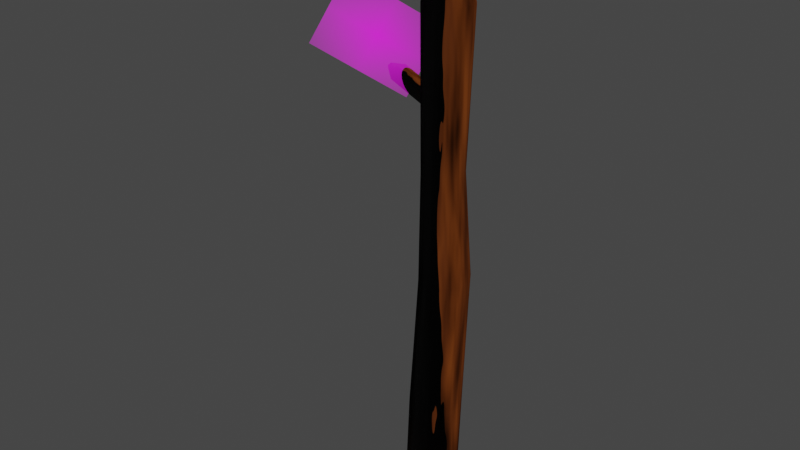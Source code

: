 # Source: Stick.blend  (saved by Blender 3.5.10; exported with 4.5.12 LTS)
import bpy
from mathutils import Matrix  # noqa: F401  (used for matrix-valued properties, if any)

bpy.ops.wm.read_factory_settings(use_empty=True)
scene = bpy.context.scene
scene.name = 'Scene'

# ---- collections
col_collection = bpy.data.collections.new('Collection'); scene.collection.children.link(col_collection)

# ---- images (referenced by path relative to the original .blend; pixels are not part of the script)
import os
ASSET_DIR = os.environ.get("B2B_ASSET_DIR", "")  # directory of the original .blend (textures are referenced by path, not embedded)
HERE = os.path.dirname(os.path.abspath(__file__))  # packed textures are extracted next to this script under _unpacked/

def load_image(name, relpath, width, height, colorspace="sRGB"):
    """Load a texture the original file referenced (path relative to the .blend, or extracted next to this script)."""
    p = next((c for c in (os.path.join(HERE, relpath), os.path.join(ASSET_DIR, relpath)) if relpath and os.path.exists(c)), "")
    if p:
        img = bpy.data.images.load(p, check_existing=True)
        img.name = name
    else:  # same state as the original file: an image datablock whose file is absent (Cycles renders it pink)
        img = bpy.data.images.new(name, width, height)
        img.source = "FILE"
        img.filepath = "//" + (relpath or name)
    img.colorspace_settings.name = colorspace
    return img
img_single_plant_leaf_png_file_png = load_image('Single-Plant-Leaf-PNG-File.png', 'Single-Plant-Leaf-PNG-File.png', 1024, 1024, 'sRGB')

# ---- materials (node trees are filled in below, after node groups)
mat_wood = bpy.data.materials.new('Wood')
mat_wood.use_transparent_shadow = False
mat_single_plant_leaf_png_file = bpy.data.materials.new('Single-Plant-Leaf-PNG-File')
mat_single_plant_leaf_png_file.surface_render_method = 'BLENDED'
mat_single_plant_leaf_png_file.blend_method = 'BLEND'

# ---- material node trees
mat_wood.use_nodes = True; mat_wood.node_tree.nodes.clear()
_N = mat_wood.node_tree.nodes; _L = mat_wood.node_tree.links
n0 = _N.new('ShaderNodeBsdfPrincipled'); n0.name = 'Principled BSDF'; n0.location = (10, 300)
n0.distribution = 'GGX'
n0.subsurface_method = 'RANDOM_WALK_SKIN'
n0.inputs[2].default_value = 0.7545
n0.inputs[3].default_value = 1.45
n0.inputs[13].default_value = 0.02727
n0.inputs[27].default_value = (0.0, 0.0, 0.0, 1.0)
n0.inputs[28].default_value = 1.0
n1 = _N.new('ShaderNodeOutputMaterial'); n1.name = 'Material Output'; n1.location = (300, 300)
n2 = _N.new('ShaderNodeTexNoise'); n2.name = 'Noise Texture'; n2.location = (-611, 188)
n3 = _N.new('ShaderNodeValToRGB'); n3.name = 'ColorRamp'; n3.location = (-339, 210)
while len(n3.color_ramp.elements) > 1: n3.color_ramp.elements.remove(n3.color_ramp.elements[-1])
n3.color_ramp.elements[0].position = 0.0; n3.color_ramp.elements[0].color = (0.3922, 0.1001, 0.01591, 1.0)
_e = n3.color_ramp.elements.new(1.0); _e.color = (0.05796, 0.01621, 0.006357, 1.0)
_L.new(n0.outputs[0], n1.inputs[0])
_L.new(n2.outputs[0], n3.inputs[0])
_L.new(n3.outputs[0], n0.inputs[0])
_L.new(n2.outputs[1], n0.inputs[5])
n1.is_active_output = True
mat_single_plant_leaf_png_file.use_nodes = True; mat_single_plant_leaf_png_file.node_tree.nodes.clear()
_N = mat_single_plant_leaf_png_file.node_tree.nodes; _L = mat_single_plant_leaf_png_file.node_tree.links
n0 = _N.new('ShaderNodeOutputMaterial'); n0.name = 'Material Output'; n0.location = (300, 300)
n1 = _N.new('ShaderNodeTexImage'); n1.name = 'Image Texture'; n1.location = (-200, 300)
n1.image = img_single_plant_leaf_png_file_png
n1.extension = 'CLIP'
n2 = _N.new('ShaderNodeBsdfPrincipled'); n2.name = 'Principled BSDF'; n2.location = (0, 300)
n2.distribution = 'GGX'
n2.subsurface_method = 'RANDOM_WALK_SKIN'
n2.inputs[3].default_value = 1.45
n2.inputs[27].default_value = (0.0, 0.0, 0.0, 1.0)
n2.inputs[28].default_value = 1.0
_L.new(n1.outputs[0], n2.inputs[0])
_L.new(n1.outputs[1], n2.inputs[4])
_L.new(n2.outputs[0], n0.inputs[0])
n0.is_active_output = True

# ---- world
world_world = bpy.data.worlds.new('World'); scene.world = world_world
world_world.use_nodes = True; world_world.node_tree.nodes.clear()
_N = world_world.node_tree.nodes; _L = world_world.node_tree.links
n0 = _N.new('ShaderNodeOutputWorld'); n0.name = 'World Output'; n0.location = (300, 300)
n1 = _N.new('ShaderNodeBackground'); n1.name = 'Background'; n1.location = (10, 300)
n1.inputs[0].default_value = (0.05088, 0.05088, 0.05088, 1.0)
_L.new(n1.outputs[0], n0.inputs[0])
n0.is_active_output = True
world_world.color = (0.05088, 0.05088, 0.05088)
world_world.use_sun_shadow = False
world_world.sun_shadow_jitter_overblur = 0.0

# ---- meshes
me_cylinder = bpy.data.meshes.new('Cylinder')
me_cylinder.from_pydata([(1.241e-09, 0.0439, -1.17), (1.663e-09, 0.02499, 1.17), (0.008564, 0.04305, -1.17), (0.00484, 0.02451, 1.17), (0.0168, 0.04056, -1.17), (0.009495, 0.02308, 1.17), (0.02439, 0.0365, -1.17), (0.01378, 0.02078, 1.17), (0.03104, 0.03104, -1.17), (0.01754, 0.01767, 1.17), (0.0365, 0.02439, -1.17), (0.02063, 0.01388, 1.17), (0.04056, 0.0168, -1.17), (0.02292, 0.009562, 1.17), (0.04305, 0.008564, -1.17), (0.02433, 0.004875, 1.17), (0.0439, -5.225e-10, -1.17), (0.02481, -6.986e-10, 1.17), (0.04305, -0.008564, -1.17), (0.02433, -0.004875, 1.17), (0.04056, -0.0168, -1.17), (0.02292, -0.009562, 1.17), (0.0365, -0.02439, -1.17), (0.02063, -0.01388, 1.17), (0.03104, -0.03104, -1.17), (0.01754, -0.01767, 1.17), (0.02439, -0.0365, -1.17), (0.01378, -0.02078, 1.17), (0.0168, -0.04056, -1.17), (0.009495, -0.02308, 1.17), (0.008564, -0.04305, -1.17), (0.00484, -0.02451, 1.17), (1.241e-09, -0.0439, -1.17), (1.663e-09, -0.02499, 1.17), (-0.008564, -0.04305, -1.17), (-0.00484, -0.02451, 1.17), (-0.0168, -0.04056, -1.17), (-0.009495, -0.02308, 1.17), (-0.02439, -0.0365, -1.17), (-0.01378, -0.02078, 1.17), (-0.03104, -0.03104, -1.17), (-0.01754, -0.01767, 1.17), (-0.0365, -0.02439, -1.17), (-0.02063, -0.01388, 1.17), (-0.04056, -0.0168, -1.17), (-0.02292, -0.009562, 1.17), (-0.04305, -0.008564, -1.17), (-0.02433, -0.004875, 1.17), (-0.0439, -5.225e-10, -1.17), (-0.02481, -6.986e-10, 1.17), (-0.04305, 0.008564, -1.17), (-0.02433, 0.004875, 1.17), (-0.04056, 0.0168, -1.17), (-0.02292, 0.009562, 1.17), (-0.0365, 0.02439, -1.17), (-0.02063, 0.01388, 1.17), (-0.03104, 0.03104, -1.17), (-0.01754, 0.01767, 1.17), (-0.02439, 0.0365, -1.17), (-0.01378, 0.02078, 1.17), (-0.0168, 0.04056, -1.17), (-0.009495, 0.02308, 1.17), (-0.008564, 0.04305, -1.17), (-0.00484, 0.02451, 1.17), (0.0, 0.1235, -0.7491), (0.01951, 0.1215, -0.7491), (0.03827, 0.1159, -0.7491), (0.05556, 0.1066, -0.7491), (0.07071, 0.09418, -0.7491), (0.08315, 0.07902, -0.7491), (0.09239, 0.06174, -0.7491), (0.09808, 0.04298, -0.7491), (0.1, 0.02347, -0.7491), (0.09808, 0.003958, -0.7491), (0.09239, -0.0148, -0.7491), (0.08315, -0.03209, -0.7491), (0.07071, -0.04724, -0.7491), (0.05556, -0.05968, -0.7491), (0.03827, -0.06892, -0.7491), (0.01951, -0.07461, -0.7491), (0.0, -0.07653, -0.7491), (-0.01951, -0.07461, -0.7491), (-0.03827, -0.06892, -0.7491), (-0.05556, -0.05968, -0.7491), (-0.07071, -0.04724, -0.7491), (-0.08315, -0.03209, -0.7491), (-0.09239, -0.0148, -0.7491), (-0.09808, 0.003958, -0.7491), (-0.1, 0.02347, -0.7491), (-0.09808, 0.04298, -0.7491), (-0.09239, 0.06174, -0.7491), (-0.08315, 0.07902, -0.7491), (-0.07071, 0.09418, -0.7491), (-0.05556, 0.1066, -0.7491), (-0.03827, 0.1159, -0.7491), (-0.01951, 0.1215, -0.7491), (0.04335, 0.1145, -0.1878), (0.05989, 0.1125, -0.1878), (0.0758, 0.1064, -0.1878), (0.09047, 0.09652, -0.1878), (0.1033, 0.08324, -0.1878), (0.1139, 0.06705, -0.1878), (0.1217, 0.04857, -0.1878), (0.1265, 0.02853, -0.1878), (0.1282, 0.007683, -0.1878), (0.1265, -0.01316, -0.1878), (0.1217, -0.03321, -0.1878), (0.1139, -0.05168, -0.1878), (0.1033, -0.06787, -0.1878), (0.09047, -0.08116, -0.1878), (0.0758, -0.09103, -0.1878), (0.05989, -0.09711, -0.1878), (0.04335, -0.09917, -0.1878), (0.0268, -0.09711, -0.1878), (0.01089, -0.09103, -0.1878), (-0.003768, -0.08116, -0.1878), (-0.01662, -0.06787, -0.1878), (-0.02717, -0.05168, -0.1878), (-0.035, -0.03321, -0.1878), (-0.03983, -0.01316, -0.1878), (-0.04146, 0.007683, -0.1878), (-0.03983, 0.02853, -0.1878), (-0.035, 0.04857, -0.1878), (-0.02717, 0.06705, -0.1878), (-0.01662, 0.08324, -0.1878), (-0.003768, 0.09652, -0.1878), (0.01089, 0.1064, -0.1878), (0.0268, 0.1125, -0.1878), (0.03027, 0.08904, 0.2217), (0.0447, 0.08744, 0.2217), (0.05858, 0.08267, 0.2217), (0.07136, 0.07494, 0.2217), (0.08257, 0.06454, 0.2217), (0.09177, 0.05185, 0.2217), (0.0986, 0.03739, 0.2217), (0.1028, 0.02169, 0.2217), (0.1042, 0.005365, 0.2217), (0.1028, -0.01096, 0.2217), (0.0986, -0.02666, 0.2217), (0.09177, -0.04112, 0.2217), (0.08257, -0.0538, 0.2217), (0.07136, -0.06421, 0.2217), (0.05858, -0.07194, 0.2217), (0.0447, -0.07671, 0.2217), (0.03027, -0.07831, 0.2217), (0.01585, -0.07671, 0.2217), (0.001971, -0.07194, 0.2217), (-0.01082, -0.06421, 0.2217), (-0.02202, -0.0538, 0.2217), (-0.03122, -0.04112, 0.2217), (-0.03805, -0.02666, 0.2217), (-0.04226, -0.01096, 0.2217), (-0.04368, 0.005365, 0.2217), (-0.04226, 0.02169, 0.2217), (-0.03805, 0.03739, 0.2217), (-0.03122, 0.05185, 0.2217), (-0.02202, 0.06454, 0.2217), (-0.01082, 0.07494, 0.2217), (0.001971, 0.08267, 0.2217), (0.01585, 0.08744, 0.2217), (0.01177, 0.1341, 0.8015), (0.0293, 0.1323, 0.8015), (0.04616, 0.1269, 0.8015), (0.0617, 0.1183, 0.8015), (0.07532, 0.1066, 0.8015), (0.0865, 0.09244, 0.8015), (0.0948, 0.07624, 0.8015), (0.09992, 0.05868, 0.8015), (0.1016, 0.0404, 0.8015), (0.09992, 0.02213, 0.8015), (0.0948, 0.004563, 0.8015), (0.0865, -0.01163, 0.8015), (0.07532, -0.02582, 0.8015), (0.0617, -0.03747, 0.8015), (0.04616, -0.04612, 0.8015), (0.0293, -0.05145, 0.8015), (0.01177, -0.05325, 0.8015), (-0.005769, -0.05145, 0.8015), (-0.02263, -0.04612, 0.8015), (-0.03817, -0.03747, 0.8015), (-0.05179, -0.02582, 0.8015), (-0.06297, -0.01163, 0.8015), (-0.07127, 0.004563, 0.8015), (-0.07639, 0.02213, 0.8015), (-0.07811, 0.0404, 0.8015), (-0.07639, 0.05868, 0.8015), (-0.07127, 0.07624, 0.8015), (-0.06297, 0.09244, 0.8015), (-0.05179, 0.1066, 0.8015), (-0.03817, 0.1183, 0.8015), (-0.02263, 0.1269, 0.8015), (-0.005769, 0.1323, 0.8015), (0.01951, 0.1006, -1.124), (0.03827, 0.09493, -1.124), (0.05556, 0.08569, -1.124), (0.07071, 0.07325, -1.124), (0.08315, 0.0581, -1.124), (0.09239, 0.04081, -1.124), (0.09808, 0.02205, -1.124), (0.1, 0.002543, -1.124), (0.09808, -0.01697, -1.124), (0.09239, -0.03573, -1.124), (0.08315, -0.05301, -1.124), (0.07071, -0.06817, -1.124), (0.05556, -0.0806, -1.124), (0.03827, -0.08985, -1.124), (0.01951, -0.09554, -1.124), (0.0, -0.09746, -1.124), (-0.01951, -0.09554, -1.124), (-0.03827, -0.08985, -1.124), (-0.05556, -0.0806, -1.124), (-0.07071, -0.06817, -1.124), (-0.08315, -0.05301, -1.124), (-0.09239, -0.03573, -1.124), (-0.09808, -0.01697, -1.124), (-0.1, 0.002543, -1.124), (-0.09808, 0.02205, -1.124), (-0.09239, 0.04081, -1.124), (-0.08315, 0.0581, -1.124), (-0.07071, 0.07325, -1.124), (-0.05556, 0.08569, -1.124), (-0.03827, 0.09493, -1.124), (-0.01951, 0.1006, -1.124), (0.0, 0.1025, -1.124)], [], [(160, 1, 3, 161), (161, 3, 5, 162), (162, 5, 7, 163), (163, 7, 9, 164), (164, 9, 11, 165), (165, 11, 13, 166), (166, 13, 15, 167), (167, 15, 17, 168), (168, 17, 19, 169), (169, 19, 21, 170), (170, 21, 23, 171), (171, 23, 25, 172), (172, 25, 27, 173), (173, 27, 29, 174), (174, 29, 31, 175), (175, 31, 33, 176), (176, 33, 35, 177), (177, 35, 37, 178), (178, 37, 39, 179), (179, 39, 41, 180), (180, 41, 43, 181), (181, 43, 45, 182), (182, 45, 47, 183), (183, 47, 49, 184), (184, 49, 51, 185), (185, 51, 53, 186), (186, 53, 55, 187), (187, 55, 57, 188), (188, 57, 59, 189), (189, 59, 61, 190), (3, 1, 63, 61, 59, 57, 55, 53, 51, 49, 47, 45, 43, 41, 39, 37, 35, 33, 31, 29, 27, 25, 23, 21, 19, 17, 15, 13, 11, 9, 7, 5), (190, 61, 63, 191), (191, 63, 1, 160), (0, 2, 4, 6, 8, 10, 12, 14, 16, 18, 20, 22, 24, 26, 28, 30, 32, 34, 36, 38, 40, 42, 44, 46, 48, 50, 52, 54, 56, 58, 60, 62), (222, 95, 64, 223), (221, 94, 95, 222), (220, 93, 94, 221), (219, 92, 93, 220), (218, 91, 92, 219), (217, 90, 91, 218), (216, 89, 90, 217), (215, 88, 89, 216), (214, 87, 88, 215), (213, 86, 87, 214), (212, 85, 86, 213), (211, 84, 85, 212), (210, 83, 84, 211), (209, 82, 83, 210), (208, 81, 82, 209), (207, 80, 81, 208), (206, 79, 80, 207), (205, 78, 79, 206), (204, 77, 78, 205), (203, 76, 77, 204), (202, 75, 76, 203), (201, 74, 75, 202), (200, 73, 74, 201), (199, 72, 73, 200), (198, 71, 72, 199), (197, 70, 71, 198), (196, 69, 70, 197), (195, 68, 69, 196), (194, 67, 68, 195), (193, 66, 67, 194), (192, 65, 66, 193), (223, 64, 65, 192), (95, 127, 96, 64), (94, 126, 127, 95), (93, 125, 126, 94), (92, 124, 125, 93), (91, 123, 124, 92), (90, 122, 123, 91), (89, 121, 122, 90), (88, 120, 121, 89), (87, 119, 120, 88), (86, 118, 119, 87), (85, 117, 118, 86), (84, 116, 117, 85), (83, 115, 116, 84), (82, 114, 115, 83), (81, 113, 114, 82), (80, 112, 113, 81), (79, 111, 112, 80), (78, 110, 111, 79), (77, 109, 110, 78), (76, 108, 109, 77), (75, 107, 108, 76), (74, 106, 107, 75), (73, 105, 106, 74), (72, 104, 105, 73), (71, 103, 104, 72), (70, 102, 103, 71), (69, 101, 102, 70), (68, 100, 101, 69), (67, 99, 100, 68), (66, 98, 99, 67), (65, 97, 98, 66), (64, 96, 97, 65), (127, 159, 128, 96), (126, 158, 159, 127), (125, 157, 158, 126), (124, 156, 157, 125), (123, 155, 156, 124), (122, 154, 155, 123), (121, 153, 154, 122), (120, 152, 153, 121), (119, 151, 152, 120), (118, 150, 151, 119), (117, 149, 150, 118), (116, 148, 149, 117), (115, 147, 148, 116), (114, 146, 147, 115), (113, 145, 146, 114), (112, 144, 145, 113), (111, 143, 144, 112), (110, 142, 143, 111), (109, 141, 142, 110), (108, 140, 141, 109), (107, 139, 140, 108), (106, 138, 139, 107), (105, 137, 138, 106), (104, 136, 137, 105), (103, 135, 136, 104), (102, 134, 135, 103), (101, 133, 134, 102), (100, 132, 133, 101), (99, 131, 132, 100), (98, 130, 131, 99), (97, 129, 130, 98), (96, 128, 129, 97), (159, 191, 160, 128), (158, 190, 191, 159), (157, 189, 190, 158), (156, 188, 189, 157), (155, 187, 188, 156), (154, 186, 187, 155), (153, 185, 186, 154), (152, 184, 185, 153), (151, 183, 184, 152), (150, 182, 183, 151), (149, 181, 182, 150), (148, 180, 181, 149), (147, 179, 180, 148), (146, 178, 179, 147), (145, 177, 178, 146), (144, 176, 177, 145), (143, 175, 176, 144), (142, 174, 175, 143), (141, 173, 174, 142), (140, 172, 173, 141), (139, 171, 172, 140), (138, 170, 171, 139), (137, 169, 170, 138), (136, 168, 169, 137), (135, 167, 168, 136), (134, 166, 167, 135), (133, 165, 166, 134), (132, 164, 165, 133), (131, 163, 164, 132), (130, 162, 163, 131), (129, 161, 162, 130), (128, 160, 161, 129), (0, 223, 192, 2), (2, 192, 193, 4), (4, 193, 194, 6), (6, 194, 195, 8), (8, 195, 196, 10), (10, 196, 197, 12), (12, 197, 198, 14), (14, 198, 199, 16), (16, 199, 200, 18), (18, 200, 201, 20), (20, 201, 202, 22), (22, 202, 203, 24), (24, 203, 204, 26), (26, 204, 205, 28), (28, 205, 206, 30), (30, 206, 207, 32), (32, 207, 208, 34), (34, 208, 209, 36), (36, 209, 210, 38), (38, 210, 211, 40), (40, 211, 212, 42), (42, 212, 213, 44), (44, 213, 214, 46), (46, 214, 215, 48), (48, 215, 216, 50), (50, 216, 217, 52), (52, 217, 218, 54), (54, 218, 219, 56), (56, 219, 220, 58), (58, 220, 221, 60), (60, 221, 222, 62), (62, 222, 223, 0)])
me_cylinder.polygons.foreach_set('use_smooth', [True] * 194)
_uv = me_cylinder.uv_layers.new(name='UVMap')
_uv.uv.foreach_set('vector', [1.0, 0.9213, 1.0, 1.0, 0.9688, 1.0, 0.9688, 0.9213, 0.9688, 0.9213, 0.9688, 1.0, 0.9375, 1.0, 0.9375, 0.9213, 0.9375, 0.9213, 0.9375, 1.0, 0.9062, 1.0, 0.9062, 0.9213, 0.9062, 0.9213, 0.9062, 1.0, 0.875, 1.0, 0.875, 0.9213, 0.875, 0.9213, 0.875, 1.0, 0.8438, 1.0, 0.8437, 0.9213, 0.8437, 0.9213, 0.8438, 1.0, 0.8125, 1.0, 0.8125, 0.9213, 0.8125, 0.9213, 0.8125, 1.0, 0.7812, 1.0, 0.7812, 0.9213, 0.7812, 0.9213, 0.7812, 1.0, 0.75, 1.0, 0.75, 0.9213, 0.75, 0.9213, 0.75, 1.0, 0.7188, 1.0, 0.7188, 0.9213, 0.7188, 0.9213, 0.7188, 1.0, 0.6875, 1.0, 0.6875, 0.9213, 0.6875, 0.9213, 0.6875, 1.0, 0.6562, 1.0, 0.6562, 0.9213, 0.6562, 0.9213, 0.6562, 1.0, 0.625, 1.0, 0.625, 0.9213, 0.625, 0.9213, 0.625, 1.0, 0.5938, 1.0, 0.5938, 0.9213, 0.5938, 0.9213, 0.5938, 1.0, 0.5625, 1.0, 0.5625, 0.9213, 0.5625, 0.9213, 0.5625, 1.0, 0.5312, 1.0, 0.5312, 0.9213, 0.5312, 0.9213, 0.5312, 1.0, 0.5, 1.0, 0.5, 0.9213, 0.5, 0.9213, 0.5, 1.0, 0.4688, 1.0, 0.4688, 0.9213, 0.4688, 0.9213, 0.4688, 1.0, 0.4375, 1.0, 0.4375, 0.9213, 0.4375, 0.9213, 0.4375, 1.0, 0.4062, 1.0, 0.4062, 0.9213, 0.4062, 0.9213, 0.4062, 1.0, 0.375, 1.0, 0.375, 0.9213, 0.375, 0.9213, 0.375, 1.0, 0.3438, 1.0, 0.3438, 0.9213, 0.3438, 0.9213, 0.3438, 1.0, 0.3125, 1.0, 0.3125, 0.9213, 0.3125, 0.9213, 0.3125, 1.0, 0.2812, 1.0, 0.2812, 0.9213, 0.2812, 0.9213, 0.2812, 1.0, 0.25, 1.0, 0.25, 0.9213, 0.25, 0.9213, 0.25, 1.0, 0.2188, 1.0, 0.2187, 0.9213, 0.2187, 0.9213, 0.2188, 1.0, 0.1875, 1.0, 0.1875, 0.9213, 0.1875, 0.9213, 0.1875, 1.0, 0.1562, 1.0, 0.1562, 0.9213, 0.1562, 0.9213, 0.1562, 1.0, 0.125, 1.0, 0.125, 0.9213, 0.125, 0.9213, 0.125, 1.0, 0.09375, 1.0, 0.09375, 0.9213, 0.09375, 0.9213, 0.09375, 1.0, 0.0625, 1.0, 0.0625, 0.9213, 0.2968, 0.4854, 0.25, 0.49, 0.2032, 0.4854, 0.1582, 0.4717, 0.1167, 0.4496, 0.08029, 0.4197, 0.05045, 0.3833, 0.02827, 0.3418, 0.01461, 0.2968, 0.01, 0.25, 0.01461, 0.2032, 0.02827, 0.1582, 0.05045, 0.1167, 0.08029, 0.08029, 0.1167, 0.05045, 0.1582, 0.02827, 0.2032, 0.01461, 0.25, 0.01, 0.2968, 0.01461, 0.3418, 0.02827, 0.3833, 0.05045, 0.4197, 0.08029, 0.4496, 0.1167, 0.4717, 0.1582, 0.4854, 0.2032, 0.49, 0.25, 0.4854, 0.2968, 0.4717, 0.3418, 0.4496, 0.3833, 0.4197, 0.4197, 0.3833, 0.4496, 0.3418, 0.4717, 0.0625, 0.9213, 0.0625, 1.0, 0.03125, 1.0, 0.03125, 0.9213, 0.03125, 0.9213, 0.03125, 1.0, 0.0, 1.0, 0.0, 0.9213, 0.75, 0.49, 0.7968, 0.4854, 0.8418, 0.4717, 0.8833, 0.4496, 0.9197, 0.4197, 0.9496, 0.3833, 0.9717, 0.3418, 0.9854, 0.2968, 0.99, 0.25, 0.9854, 0.2032, 0.9717, 0.1582, 0.9496, 0.1167, 0.9197, 0.08029, 0.8833, 0.05045, 0.8418, 0.02827, 0.7968, 0.01461, 0.75, 0.01, 0.7032, 0.01461, 0.6582, 0.02827, 0.6167, 0.05045, 0.5803, 0.08029, 0.5504, 0.1167, 0.5283, 0.1582, 0.5146, 0.2032, 0.51, 0.25, 0.5146, 0.2968, 0.5283, 0.3418, 0.5504, 0.3833, 0.5803, 0.4197, 0.6167, 0.4496, 0.6582, 0.4717, 0.7032, 0.4854, 0.03125, 0.5097, 0.03125, 0.5899, 0.0, 0.5899, 0.0, 0.5097, 0.0625, 0.5097, 0.0625, 0.5899, 0.03125, 0.5899, 0.03125, 0.5097, 0.09375, 0.5097, 0.09375, 0.5899, 0.0625, 0.5899, 0.0625, 0.5097, 0.125, 0.5097, 0.125, 0.5899, 0.09375, 0.5899, 0.09375, 0.5097, 0.1562, 0.5097, 0.1562, 0.5899, 0.125, 0.5899, 0.125, 0.5097, 0.1875, 0.5097, 0.1875, 0.5899, 0.1562, 0.5899, 0.1562, 0.5097, 0.2188, 0.5097, 0.2188, 0.5899, 0.1875, 0.5899, 0.1875, 0.5097, 0.25, 0.5097, 0.25, 0.5899, 0.2188, 0.5899, 0.2188, 0.5097, 0.2812, 0.5097, 0.2812, 0.5899, 0.25, 0.5899, 0.25, 0.5097, 0.3125, 0.5097, 0.3125, 0.5899, 0.2812, 0.5899, 0.2812, 0.5097, 0.3438, 0.5097, 0.3438, 0.5899, 0.3125, 0.5899, 0.3125, 0.5097, 0.375, 0.5097, 0.375, 0.5899, 0.3438, 0.5899, 0.3438, 0.5097, 0.4062, 0.5097, 0.4062, 0.5899, 0.375, 0.5899, 0.375, 0.5097, 0.4375, 0.5097, 0.4375, 0.5899, 0.4062, 0.5899, 0.4062, 0.5097, 0.4688, 0.5097, 0.4688, 0.5899, 0.4375, 0.5899, 0.4375, 0.5097, 0.5, 0.5097, 0.5, 0.5899, 0.4688, 0.5899, 0.4688, 0.5097, 0.5312, 0.5097, 0.5312, 0.5899, 0.5, 0.5899, 0.5, 0.5097, 0.5625, 0.5097, 0.5625, 0.5899, 0.5312, 0.5899, 0.5312, 0.5097, 0.5937, 0.5097, 0.5938, 0.5899, 0.5625, 0.5899, 0.5625, 0.5097, 0.625, 0.5097, 0.625, 0.5899, 0.5938, 0.5899, 0.5937, 0.5097, 0.6562, 0.5097, 0.6562, 0.5899, 0.625, 0.5899, 0.625, 0.5097, 0.6875, 0.5097, 0.6875, 0.5899, 0.6562, 0.5899, 0.6562, 0.5097, 0.7188, 0.5097, 0.7188, 0.5899, 0.6875, 0.5899, 0.6875, 0.5097, 0.75, 0.5097, 0.75, 0.5899, 0.7188, 0.5899, 0.7188, 0.5097, 0.7812, 0.5097, 0.7812, 0.5899, 0.75, 0.5899, 0.75, 0.5097, 0.8125, 0.5097, 0.8125, 0.5899, 0.7812, 0.5899, 0.7812, 0.5097, 0.8438, 0.5097, 0.8438, 0.5899, 0.8125, 0.5899, 0.8125, 0.5097, 0.875, 0.5097, 0.875, 0.5899, 0.8438, 0.5899, 0.8438, 0.5097, 0.9062, 0.5097, 0.9062, 0.5899, 0.875, 0.5899, 0.875, 0.5097, 0.9375, 0.5097, 0.9375, 0.5899, 0.9062, 0.5899, 0.9062, 0.5097, 0.9688, 0.5097, 0.9688, 0.5899, 0.9375, 0.5899, 0.9375, 0.5097, 1.0, 0.5097, 1.0, 0.5899, 0.9688, 0.5899, 0.9688, 0.5097, 0.03125, 0.5899, 0.03125, 0.7099, 0.0, 0.7099, 0.0, 0.5899, 0.0625, 0.5899, 0.0625, 0.7099, 0.03125, 0.7099, 0.03125, 0.5899, 0.09375, 0.5899, 0.09375, 0.7099, 0.0625, 0.7099, 0.0625, 0.5899, 0.125, 0.5899, 0.125, 0.7099, 0.09375, 0.7099, 0.09375, 0.5899, 0.1562, 0.5899, 0.1562, 0.7099, 0.125, 0.7099, 0.125, 0.5899, 0.1875, 0.5899, 0.1875, 0.7099, 0.1562, 0.7099, 0.1562, 0.5899, 0.2188, 0.5899, 0.2188, 0.7099, 0.1875, 0.7099, 0.1875, 0.5899, 0.25, 0.5899, 0.25, 0.7099, 0.2188, 0.7099, 0.2188, 0.5899, 0.2812, 0.5899, 0.2812, 0.7099, 0.25, 0.7099, 0.25, 0.5899, 0.3125, 0.5899, 0.3125, 0.7099, 0.2812, 0.7099, 0.2812, 0.5899, 0.3438, 0.5899, 0.3438, 0.7099, 0.3125, 0.7099, 0.3125, 0.5899, 0.375, 0.5899, 0.375, 0.7099, 0.3438, 0.7099, 0.3438, 0.5899, 0.4062, 0.5899, 0.4062, 0.7099, 0.375, 0.7099, 0.375, 0.5899, 0.4375, 0.5899, 0.4375, 0.7099, 0.4062, 0.7099, 0.4062, 0.5899, 0.4688, 0.5899, 0.4688, 0.7099, 0.4375, 0.7099, 0.4375, 0.5899, 0.5, 0.5899, 0.5, 0.7099, 0.4688, 0.7099, 0.4688, 0.5899, 0.5312, 0.5899, 0.5312, 0.7099, 0.5, 0.7099, 0.5, 0.5899, 0.5625, 0.5899, 0.5625, 0.7099, 0.5312, 0.7099, 0.5312, 0.5899, 0.5938, 0.5899, 0.5937, 0.7099, 0.5625, 0.7099, 0.5625, 0.5899, 0.625, 0.5899, 0.625, 0.7099, 0.5937, 0.7099, 0.5938, 0.5899, 0.6562, 0.5899, 0.6562, 0.7099, 0.625, 0.7099, 0.625, 0.5899, 0.6875, 0.5899, 0.6875, 0.7099, 0.6562, 0.7099, 0.6562, 0.5899, 0.7188, 0.5899, 0.7188, 0.7099, 0.6875, 0.7099, 0.6875, 0.5899, 0.75, 0.5899, 0.75, 0.7099, 0.7188, 0.7099, 0.7188, 0.5899, 0.7812, 0.5899, 0.7812, 0.7099, 0.75, 0.7099, 0.75, 0.5899, 0.8125, 0.5899, 0.8125, 0.7099, 0.7812, 0.7099, 0.7812, 0.5899, 0.8438, 0.5899, 0.8438, 0.7099, 0.8125, 0.7099, 0.8125, 0.5899, 0.875, 0.5899, 0.875, 0.7099, 0.8438, 0.7099, 0.8438, 0.5899, 0.9062, 0.5899, 0.9062, 0.7099, 0.875, 0.7099, 0.875, 0.5899, 0.9375, 0.5899, 0.9375, 0.7099, 0.9062, 0.7099, 0.9062, 0.5899, 0.9688, 0.5899, 0.9688, 0.7099, 0.9375, 0.7099, 0.9375, 0.5899, 1.0, 0.5899, 1.0, 0.7099, 0.9688, 0.7099, 0.9688, 0.5899, 0.03125, 0.7099, 0.03125, 0.7974, 0.0, 0.7974, 0.0, 0.7099, 0.0625, 0.7099, 0.0625, 0.7974, 0.03125, 0.7974, 0.03125, 0.7099, 0.09375, 0.7099, 0.09375, 0.7974, 0.0625, 0.7974, 0.0625, 0.7099, 0.125, 0.7099, 0.125, 0.7974, 0.09375, 0.7974, 0.09375, 0.7099, 0.1562, 0.7099, 0.1562, 0.7974, 0.125, 0.7974, 0.125, 0.7099, 0.1875, 0.7099, 0.1875, 0.7974, 0.1562, 0.7974, 0.1562, 0.7099, 0.2188, 0.7099, 0.2188, 0.7974, 0.1875, 0.7974, 0.1875, 0.7099, 0.25, 0.7099, 0.25, 0.7974, 0.2188, 0.7974, 0.2188, 0.7099, 0.2812, 0.7099, 0.2812, 0.7974, 0.25, 0.7974, 0.25, 0.7099, 0.3125, 0.7099, 0.3125, 0.7974, 0.2812, 0.7974, 0.2812, 0.7099, 0.3438, 0.7099, 0.3438, 0.7974, 0.3125, 0.7974, 0.3125, 0.7099, 0.375, 0.7099, 0.375, 0.7974, 0.3438, 0.7974, 0.3438, 0.7099, 0.4062, 0.7099, 0.4062, 0.7974, 0.375, 0.7974, 0.375, 0.7099, 0.4375, 0.7099, 0.4375, 0.7974, 0.4062, 0.7974, 0.4062, 0.7099, 0.4688, 0.7099, 0.4688, 0.7974, 0.4375, 0.7974, 0.4375, 0.7099, 0.5, 0.7099, 0.5, 0.7974, 0.4688, 0.7974, 0.4688, 0.7099, 0.5312, 0.7099, 0.5312, 0.7974, 0.5, 0.7974, 0.5, 0.7099, 0.5625, 0.7099, 0.5625, 0.7974, 0.5312, 0.7974, 0.5312, 0.7099, 0.5937, 0.7099, 0.5938, 0.7974, 0.5625, 0.7974, 0.5625, 0.7099, 0.625, 0.7099, 0.625, 0.7974, 0.5938, 0.7974, 0.5937, 0.7099, 0.6562, 0.7099, 0.6562, 0.7974, 0.625, 0.7974, 0.625, 0.7099, 0.6875, 0.7099, 0.6875, 0.7974, 0.6562, 0.7974, 0.6562, 0.7099, 0.7188, 0.7099, 0.7188, 0.7974, 0.6875, 0.7974, 0.6875, 0.7099, 0.75, 0.7099, 0.75, 0.7974, 0.7188, 0.7974, 0.7188, 0.7099, 0.7812, 0.7099, 0.7812, 0.7974, 0.75, 0.7974, 0.75, 0.7099, 0.8125, 0.7099, 0.8125, 0.7974, 0.7812, 0.7974, 0.7812, 0.7099, 0.8438, 0.7099, 0.8438, 0.7974, 0.8125, 0.7974, 0.8125, 0.7099, 0.875, 0.7099, 0.875, 0.7974, 0.8438, 0.7974, 0.8438, 0.7099, 0.9062, 0.7099, 0.9062, 0.7974, 0.875, 0.7974, 0.875, 0.7099, 0.9375, 0.7099, 0.9375, 0.7974, 0.9062, 0.7974, 0.9062, 0.7099, 0.9688, 0.7099, 0.9688, 0.7974, 0.9375, 0.7974, 0.9375, 0.7099, 1.0, 0.7099, 1.0, 0.7974, 0.9688, 0.7974, 0.9688, 0.7099, 0.03125, 0.7974, 0.03125, 0.9213, 0.0, 0.9213, 0.0, 0.7974, 0.0625, 0.7974, 0.0625, 0.9213, 0.03125, 0.9213, 0.03125, 0.7974, 0.09375, 0.7974, 0.09375, 0.9213, 0.0625, 0.9213, 0.0625, 0.7974, 0.125, 0.7974, 0.125, 0.9213, 0.09375, 0.9213, 0.09375, 0.7974, 0.1562, 0.7974, 0.1562, 0.9213, 0.125, 0.9213, 0.125, 0.7974, 0.1875, 0.7974, 0.1875, 0.9213, 0.1562, 0.9213, 0.1562, 0.7974, 0.2188, 0.7974, 0.2187, 0.9213, 0.1875, 0.9213, 0.1875, 0.7974, 0.25, 0.7974, 0.25, 0.9213, 0.2187, 0.9213, 0.2188, 0.7974, 0.2812, 0.7974, 0.2812, 0.9213, 0.25, 0.9213, 0.25, 0.7974, 0.3125, 0.7974, 0.3125, 0.9213, 0.2812, 0.9213, 0.2812, 0.7974, 0.3438, 0.7974, 0.3438, 0.9213, 0.3125, 0.9213, 0.3125, 0.7974, 0.375, 0.7974, 0.375, 0.9213, 0.3438, 0.9213, 0.3438, 0.7974, 0.4062, 0.7974, 0.4062, 0.9213, 0.375, 0.9213, 0.375, 0.7974, 0.4375, 0.7974, 0.4375, 0.9213, 0.4062, 0.9213, 0.4062, 0.7974, 0.4688, 0.7974, 0.4688, 0.9213, 0.4375, 0.9213, 0.4375, 0.7974, 0.5, 0.7974, 0.5, 0.9213, 0.4688, 0.9213, 0.4688, 0.7974, 0.5312, 0.7974, 0.5312, 0.9213, 0.5, 0.9213, 0.5, 0.7974, 0.5625, 0.7974, 0.5625, 0.9213, 0.5312, 0.9213, 0.5312, 0.7974, 0.5938, 0.7974, 0.5938, 0.9213, 0.5625, 0.9213, 0.5625, 0.7974, 0.625, 0.7974, 0.625, 0.9213, 0.5938, 0.9213, 0.5938, 0.7974, 0.6562, 0.7974, 0.6562, 0.9213, 0.625, 0.9213, 0.625, 0.7974, 0.6875, 0.7974, 0.6875, 0.9213, 0.6562, 0.9213, 0.6562, 0.7974, 0.7188, 0.7974, 0.7188, 0.9213, 0.6875, 0.9213, 0.6875, 0.7974, 0.75, 0.7974, 0.75, 0.9213, 0.7188, 0.9213, 0.7188, 0.7974, 0.7812, 0.7974, 0.7812, 0.9213, 0.75, 0.9213, 0.75, 0.7974, 0.8125, 0.7974, 0.8125, 0.9213, 0.7812, 0.9213, 0.7812, 0.7974, 0.8438, 0.7974, 0.8437, 0.9213, 0.8125, 0.9213, 0.8125, 0.7974, 0.875, 0.7974, 0.875, 0.9213, 0.8437, 0.9213, 0.8438, 0.7974, 0.9062, 0.7974, 0.9062, 0.9213, 0.875, 0.9213, 0.875, 0.7974, 0.9375, 0.7974, 0.9375, 0.9213, 0.9062, 0.9213, 0.9062, 0.7974, 0.9688, 0.7974, 0.9688, 0.9213, 0.9375, 0.9213, 0.9375, 0.7974, 1.0, 0.7974, 1.0, 0.9213, 0.9688, 0.9213, 0.9688, 0.7974, 1.0, 0.5, 1.0, 0.5097, 0.9688, 0.5097, 0.9688, 0.5, 0.9688, 0.5, 0.9688, 0.5097, 0.9375, 0.5097, 0.9375, 0.5, 0.9375, 0.5, 0.9375, 0.5097, 0.9062, 0.5097, 0.9062, 0.5, 0.9062, 0.5, 0.9062, 0.5097, 0.875, 0.5097, 0.875, 0.5, 0.875, 0.5, 0.875, 0.5097, 0.8438, 0.5097, 0.8438, 0.5, 0.8438, 0.5, 0.8438, 0.5097, 0.8125, 0.5097, 0.8125, 0.5, 0.8125, 0.5, 0.8125, 0.5097, 0.7812, 0.5097, 0.7812, 0.5, 0.7812, 0.5, 0.7812, 0.5097, 0.75, 0.5097, 0.75, 0.5, 0.75, 0.5, 0.75, 0.5097, 0.7188, 0.5097, 0.7188, 0.5, 0.7188, 0.5, 0.7188, 0.5097, 0.6875, 0.5097, 0.6875, 0.5, 0.6875, 0.5, 0.6875, 0.5097, 0.6562, 0.5097, 0.6562, 0.5, 0.6562, 0.5, 0.6562, 0.5097, 0.625, 0.5097, 0.625, 0.5, 0.625, 0.5, 0.625, 0.5097, 0.5937, 0.5097, 0.5938, 0.5, 0.5938, 0.5, 0.5937, 0.5097, 0.5625, 0.5097, 0.5625, 0.5, 0.5625, 0.5, 0.5625, 0.5097, 0.5312, 0.5097, 0.5312, 0.5, 0.5312, 0.5, 0.5312, 0.5097, 0.5, 0.5097, 0.5, 0.5, 0.5, 0.5, 0.5, 0.5097, 0.4688, 0.5097, 0.4688, 0.5, 0.4688, 0.5, 0.4688, 0.5097, 0.4375, 0.5097, 0.4375, 0.5, 0.4375, 0.5, 0.4375, 0.5097, 0.4062, 0.5097, 0.4062, 0.5, 0.4062, 0.5, 0.4062, 0.5097, 0.375, 0.5097, 0.375, 0.5, 0.375, 0.5, 0.375, 0.5097, 0.3438, 0.5097, 0.3438, 0.5, 0.3438, 0.5, 0.3438, 0.5097, 0.3125, 0.5097, 0.3125, 0.5, 0.3125, 0.5, 0.3125, 0.5097, 0.2812, 0.5097, 0.2812, 0.5, 0.2812, 0.5, 0.2812, 0.5097, 0.25, 0.5097, 0.25, 0.5, 0.25, 0.5, 0.25, 0.5097, 0.2188, 0.5097, 0.2188, 0.5, 0.2188, 0.5, 0.2188, 0.5097, 0.1875, 0.5097, 0.1875, 0.5, 0.1875, 0.5, 0.1875, 0.5097, 0.1562, 0.5097, 0.1562, 0.5, 0.1562, 0.5, 0.1562, 0.5097, 0.125, 0.5097, 0.125, 0.5, 0.125, 0.5, 0.125, 0.5097, 0.09375, 0.5097, 0.09375, 0.5, 0.09375, 0.5, 0.09375, 0.5097, 0.0625, 0.5097, 0.0625, 0.5, 0.0625, 0.5, 0.0625, 0.5097, 0.03125, 0.5097, 0.03125, 0.5, 0.03125, 0.5, 0.03125, 0.5097, 0.0, 0.5097, 0.0, 0.5])
me_cylinder.materials.append(mat_wood)
me_cylinder.update()
me_cylinder_001 = bpy.data.meshes.new('Cylinder.001')
me_cylinder_001.from_pydata([(0.01571, 0.02522, -0.1255), (-0.01571, 0.006225, 0.1255), (0.02358, 0.02474, -0.1267), (-0.01376, 0.006106, 0.1252), (0.03115, 0.0233, -0.1278), (-0.01189, 0.005751, 0.125), (0.03813, 0.02097, -0.1288), (-0.01017, 0.005176, 0.1247), (0.04424, 0.01783, -0.1296), (-0.008663, 0.004402, 0.1245), (0.04926, 0.01401, -0.1304), (-0.007424, 0.003459, 0.1243), (0.05299, 0.009651, -0.1309), (-0.006504, 0.002382, 0.1242), (0.05529, 0.00492, -0.1312), (-0.005937, 0.001214, 0.1241), (0.05606, 3.466e-09, -0.1313), (-0.005745, 2.259e-09, 0.1241), (0.05529, -0.00492, -0.1312), (-0.005937, -0.001214, 0.1241), (0.05299, -0.009651, -0.1309), (-0.006504, -0.002382, 0.1242), (0.04926, -0.01401, -0.1304), (-0.007424, -0.003459, 0.1243), (0.04424, -0.01783, -0.1296), (-0.008663, -0.004402, 0.1245), (0.03813, -0.02097, -0.1288), (-0.01017, -0.005176, 0.1247), (0.03115, -0.0233, -0.1278), (-0.01189, -0.005751, 0.125), (0.02358, -0.02474, -0.1267), (-0.01376, -0.006106, 0.1252), (0.01571, -0.02522, -0.1255), (-0.01571, -0.006225, 0.1255), (0.007834, -0.02474, -0.1244), (-0.01765, -0.006106, 0.1258), (0.0002632, -0.0233, -0.1233), (-0.01952, -0.005751, 0.1261), (-0.006714, -0.02097, -0.1223), (-0.02124, -0.005176, 0.1263), (-0.01283, -0.01783, -0.1214), (-0.02275, -0.004402, 0.1265), (-0.01785, -0.01401, -0.1207), (-0.02399, -0.003459, 0.1267), (-0.02158, -0.009651, -0.1202), (-0.02491, -0.002382, 0.1269), (-0.02387, -0.00492, -0.1198), (-0.02548, -0.001214, 0.1269), (-0.02465, 3.466e-09, -0.1197), (-0.02567, 2.259e-09, 0.127), (-0.02387, 0.00492, -0.1198), (-0.02548, 0.001214, 0.1269), (-0.02158, 0.009651, -0.1202), (-0.02491, 0.002382, 0.1269), (-0.01785, 0.01401, -0.1207), (-0.02399, 0.003459, 0.1267), (-0.01283, 0.01783, -0.1214), (-0.02275, 0.004402, 0.1265), (-0.006714, 0.02097, -0.1223), (-0.02124, 0.005176, 0.1263), (0.0002632, 0.0233, -0.1233), (-0.01952, 0.005751, 0.1261), (0.007834, 0.02474, -0.1244), (-0.01765, 0.006106, 0.1258), (-0.0104, 0.02522, 0.0831), (-0.002525, 0.02474, 0.08196), (0.005046, 0.0233, 0.08087), (0.01202, 0.02097, 0.07987), (0.01814, 0.01783, 0.07899), (0.02316, 0.01401, 0.07826), (0.02689, 0.009651, 0.07772), (0.02918, 0.00492, 0.07739), (0.02996, 3.466e-09, 0.07728), (0.02918, -0.00492, 0.07739), (0.02689, -0.009651, 0.07772), (0.02316, -0.01401, 0.07826), (0.01814, -0.01783, 0.07899), (0.01202, -0.02097, 0.07987), (0.005046, -0.0233, 0.08087), (-0.002525, -0.02474, 0.08196), (-0.0104, -0.02522, 0.0831), (-0.01827, -0.02474, 0.08423), (-0.02584, -0.0233, 0.08532), (-0.03282, -0.02097, 0.08633), (-0.03893, -0.01783, 0.08721), (-0.04395, -0.01401, 0.08794), (-0.04768, -0.009651, 0.08847), (-0.04998, -0.00492, 0.0888), (-0.05075, 3.466e-09, 0.08892), (-0.04998, 0.00492, 0.0888), (-0.04768, 0.009651, 0.08847), (-0.04395, 0.01401, 0.08794), (-0.03893, 0.01783, 0.08721), (-0.03282, 0.02097, 0.08633), (-0.02584, 0.0233, 0.08532), (-0.01827, 0.02474, 0.08423)], [], [(64, 1, 3, 65), (65, 3, 5, 66), (66, 5, 7, 67), (67, 7, 9, 68), (68, 9, 11, 69), (69, 11, 13, 70), (70, 13, 15, 71), (71, 15, 17, 72), (72, 17, 19, 73), (73, 19, 21, 74), (74, 21, 23, 75), (75, 23, 25, 76), (76, 25, 27, 77), (77, 27, 29, 78), (78, 29, 31, 79), (79, 31, 33, 80), (80, 33, 35, 81), (81, 35, 37, 82), (82, 37, 39, 83), (83, 39, 41, 84), (84, 41, 43, 85), (85, 43, 45, 86), (86, 45, 47, 87), (87, 47, 49, 88), (88, 49, 51, 89), (89, 51, 53, 90), (90, 53, 55, 91), (91, 55, 57, 92), (92, 57, 59, 93), (93, 59, 61, 94), (3, 1, 63, 61, 59, 57, 55, 53, 51, 49, 47, 45, 43, 41, 39, 37, 35, 33, 31, 29, 27, 25, 23, 21, 19, 17, 15, 13, 11, 9, 7, 5), (94, 61, 63, 95), (95, 63, 1, 64), (0, 2, 4, 6, 8, 10, 12, 14, 16, 18, 20, 22, 24, 26, 28, 30, 32, 34, 36, 38, 40, 42, 44, 46, 48, 50, 52, 54, 56, 58, 60, 62), (62, 95, 64, 0), (60, 94, 95, 62), (58, 93, 94, 60), (56, 92, 93, 58), (54, 91, 92, 56), (52, 90, 91, 54), (50, 89, 90, 52), (48, 88, 89, 50), (46, 87, 88, 48), (44, 86, 87, 46), (42, 85, 86, 44), (40, 84, 85, 42), (38, 83, 84, 40), (36, 82, 83, 38), (34, 81, 82, 36), (32, 80, 81, 34), (30, 79, 80, 32), (28, 78, 79, 30), (26, 77, 78, 28), (24, 76, 77, 26), (22, 75, 76, 24), (20, 74, 75, 22), (18, 73, 74, 20), (16, 72, 73, 18), (14, 71, 72, 16), (12, 70, 71, 14), (10, 69, 70, 12), (8, 68, 69, 10), (6, 67, 68, 8), (4, 66, 67, 6), (2, 65, 66, 4), (0, 64, 65, 2)])
me_cylinder_001.polygons.foreach_set('use_smooth', [True] * 66)
_uv = me_cylinder_001.uv_layers.new(name='UVMap')
_uv.uv.foreach_set('vector', [1.0, 0.9155, 1.0, 1.0, 0.9688, 1.0, 0.9688, 0.9155, 0.9688, 0.9155, 0.9688, 1.0, 0.9375, 1.0, 0.9375, 0.9155, 0.9375, 0.9155, 0.9375, 1.0, 0.9062, 1.0, 0.9062, 0.9155, 0.9062, 0.9155, 0.9062, 1.0, 0.875, 1.0, 0.875, 0.9155, 0.875, 0.9155, 0.875, 1.0, 0.8438, 1.0, 0.8438, 0.9155, 0.8438, 0.9155, 0.8438, 1.0, 0.8125, 1.0, 0.8125, 0.9155, 0.8125, 0.9155, 0.8125, 1.0, 0.7812, 1.0, 0.7812, 0.9155, 0.7812, 0.9155, 0.7812, 1.0, 0.75, 1.0, 0.75, 0.9155, 0.75, 0.9155, 0.75, 1.0, 0.7188, 1.0, 0.7188, 0.9155, 0.7188, 0.9155, 0.7188, 1.0, 0.6875, 1.0, 0.6875, 0.9155, 0.6875, 0.9155, 0.6875, 1.0, 0.6562, 1.0, 0.6562, 0.9155, 0.6562, 0.9155, 0.6562, 1.0, 0.625, 1.0, 0.625, 0.9155, 0.625, 0.9155, 0.625, 1.0, 0.5938, 1.0, 0.5938, 0.9155, 0.5938, 0.9155, 0.5938, 1.0, 0.5625, 1.0, 0.5625, 0.9155, 0.5625, 0.9155, 0.5625, 1.0, 0.5312, 1.0, 0.5312, 0.9155, 0.5312, 0.9155, 0.5312, 1.0, 0.5, 1.0, 0.5, 0.9155, 0.5, 0.9155, 0.5, 1.0, 0.4688, 1.0, 0.4688, 0.9155, 0.4688, 0.9155, 0.4688, 1.0, 0.4375, 1.0, 0.4375, 0.9155, 0.4375, 0.9155, 0.4375, 1.0, 0.4062, 1.0, 0.4062, 0.9155, 0.4062, 0.9155, 0.4062, 1.0, 0.375, 1.0, 0.375, 0.9155, 0.375, 0.9155, 0.375, 1.0, 0.3438, 1.0, 0.3437, 0.9155, 0.3437, 0.9155, 0.3438, 1.0, 0.3125, 1.0, 0.3125, 0.9155, 0.3125, 0.9155, 0.3125, 1.0, 0.2812, 1.0, 0.2812, 0.9155, 0.2812, 0.9155, 0.2812, 1.0, 0.25, 1.0, 0.25, 0.9155, 0.25, 0.9155, 0.25, 1.0, 0.2188, 1.0, 0.2188, 0.9155, 0.2188, 0.9155, 0.2188, 1.0, 0.1875, 1.0, 0.1875, 0.9155, 0.1875, 0.9155, 0.1875, 1.0, 0.1562, 1.0, 0.1562, 0.9155, 0.1562, 0.9155, 0.1562, 1.0, 0.125, 1.0, 0.125, 0.9155, 0.125, 0.9155, 0.125, 1.0, 0.09375, 1.0, 0.09375, 0.9155, 0.09375, 0.9155, 0.09375, 1.0, 0.0625, 1.0, 0.0625, 0.9155, 0.2968, 0.4854, 0.25, 0.49, 0.2032, 0.4854, 0.1582, 0.4717, 0.1167, 0.4496, 0.08029, 0.4197, 0.05045, 0.3833, 0.02827, 0.3418, 0.01461, 0.2968, 0.01, 0.25, 0.01461, 0.2032, 0.02827, 0.1582, 0.05045, 0.1167, 0.08029, 0.08029, 0.1167, 0.05045, 0.1582, 0.02827, 0.2032, 0.01461, 0.25, 0.01, 0.2968, 0.01461, 0.3418, 0.02827, 0.3833, 0.05045, 0.4197, 0.08029, 0.4496, 0.1167, 0.4717, 0.1582, 0.4854, 0.2032, 0.49, 0.25, 0.4854, 0.2968, 0.4717, 0.3418, 0.4496, 0.3833, 0.4197, 0.4197, 0.3833, 0.4496, 0.3418, 0.4717, 0.0625, 0.9155, 0.0625, 1.0, 0.03125, 1.0, 0.03125, 0.9155, 0.03125, 0.9155, 0.03125, 1.0, 0.0, 1.0, 0.0, 0.9155, 0.75, 0.49, 0.7968, 0.4854, 0.8418, 0.4717, 0.8833, 0.4496, 0.9197, 0.4197, 0.9496, 0.3833, 0.9717, 0.3418, 0.9854, 0.2968, 0.99, 0.25, 0.9854, 0.2032, 0.9717, 0.1582, 0.9496, 0.1167, 0.9197, 0.08029, 0.8833, 0.05045, 0.8418, 0.02827, 0.7968, 0.01461, 0.75, 0.01, 0.7032, 0.01461, 0.6582, 0.02827, 0.6167, 0.05045, 0.5803, 0.08029, 0.5504, 0.1167, 0.5283, 0.1582, 0.5146, 0.2032, 0.51, 0.25, 0.5146, 0.2968, 0.5283, 0.3418, 0.5504, 0.3833, 0.5803, 0.4197, 0.6167, 0.4496, 0.6582, 0.4717, 0.7032, 0.4854, 0.03125, 0.5, 0.03125, 0.9155, 0.0, 0.9155, 0.0, 0.5, 0.0625, 0.5, 0.0625, 0.9155, 0.03125, 0.9155, 0.03125, 0.5, 0.09375, 0.5, 0.09375, 0.9155, 0.0625, 0.9155, 0.0625, 0.5, 0.125, 0.5, 0.125, 0.9155, 0.09375, 0.9155, 0.09375, 0.5, 0.1562, 0.5, 0.1562, 0.9155, 0.125, 0.9155, 0.125, 0.5, 0.1875, 0.5, 0.1875, 0.9155, 0.1562, 0.9155, 0.1562, 0.5, 0.2188, 0.5, 0.2188, 0.9155, 0.1875, 0.9155, 0.1875, 0.5, 0.25, 0.5, 0.25, 0.9155, 0.2188, 0.9155, 0.2188, 0.5, 0.2812, 0.5, 0.2812, 0.9155, 0.25, 0.9155, 0.25, 0.5, 0.3125, 0.5, 0.3125, 0.9155, 0.2812, 0.9155, 0.2812, 0.5, 0.3438, 0.5, 0.3437, 0.9155, 0.3125, 0.9155, 0.3125, 0.5, 0.375, 0.5, 0.375, 0.9155, 0.3437, 0.9155, 0.3438, 0.5, 0.4062, 0.5, 0.4062, 0.9155, 0.375, 0.9155, 0.375, 0.5, 0.4375, 0.5, 0.4375, 0.9155, 0.4062, 0.9155, 0.4062, 0.5, 0.4688, 0.5, 0.4688, 0.9155, 0.4375, 0.9155, 0.4375, 0.5, 0.5, 0.5, 0.5, 0.9155, 0.4688, 0.9155, 0.4688, 0.5, 0.5312, 0.5, 0.5312, 0.9155, 0.5, 0.9155, 0.5, 0.5, 0.5625, 0.5, 0.5625, 0.9155, 0.5312, 0.9155, 0.5312, 0.5, 0.5938, 0.5, 0.5938, 0.9155, 0.5625, 0.9155, 0.5625, 0.5, 0.625, 0.5, 0.625, 0.9155, 0.5938, 0.9155, 0.5938, 0.5, 0.6562, 0.5, 0.6562, 0.9155, 0.625, 0.9155, 0.625, 0.5, 0.6875, 0.5, 0.6875, 0.9155, 0.6562, 0.9155, 0.6562, 0.5, 0.7188, 0.5, 0.7188, 0.9155, 0.6875, 0.9155, 0.6875, 0.5, 0.75, 0.5, 0.75, 0.9155, 0.7188, 0.9155, 0.7188, 0.5, 0.7812, 0.5, 0.7812, 0.9155, 0.75, 0.9155, 0.75, 0.5, 0.8125, 0.5, 0.8125, 0.9155, 0.7812, 0.9155, 0.7812, 0.5, 0.8438, 0.5, 0.8438, 0.9155, 0.8125, 0.9155, 0.8125, 0.5, 0.875, 0.5, 0.875, 0.9155, 0.8438, 0.9155, 0.8438, 0.5, 0.9062, 0.5, 0.9062, 0.9155, 0.875, 0.9155, 0.875, 0.5, 0.9375, 0.5, 0.9375, 0.9155, 0.9062, 0.9155, 0.9062, 0.5, 0.9688, 0.5, 0.9688, 0.9155, 0.9375, 0.9155, 0.9375, 0.5, 1.0, 0.5, 1.0, 0.9155, 0.9688, 0.9155, 0.9688, 0.5])
me_cylinder_001.materials.append(mat_wood)
me_cylinder_001.update()
me_single_plant_leaf_png_file = bpy.data.meshes.new('Single-Plant-Leaf-PNG-File')
me_single_plant_leaf_png_file.from_pydata([(-0.1077, -0.03698, 0.4708), (-0.3445, -0.2543, 0.6618), (-0.06996, 0.1118, 0.6869), (-0.3068, -0.1055, 0.8779)], [], [(0, 1, 3, 2)])
_uv = me_single_plant_leaf_png_file.uv_layers.new(name='UVMap')
_uv.uv.foreach_set('vector', [0.0, 0.0, 1.0, 0.0, 1.0, 1.0, 0.0, 1.0])
me_single_plant_leaf_png_file.materials.append(mat_single_plant_leaf_png_file)
me_single_plant_leaf_png_file.update()

# ---- objects
ob_cylinder = bpy.data.objects.new('Cylinder', me_cylinder)
ob_cylinder_001 = bpy.data.objects.new('Cylinder.001', me_cylinder_001)
ob_single_plant_leaf_png_file = bpy.data.objects.new('Single-Plant-Leaf-PNG-File', me_single_plant_leaf_png_file)

# ---- transforms, parenting, visibility, modifiers, constraints
ob_cylinder.location = (0.0, 0.0, 0.0)
ob_cylinder_001.location = (-0.07987, -0.009875, 0.5091)
ob_cylinder_001.rotation_euler = (0.0, -1.028, 0.0)
ob_single_plant_leaf_png_file.location = (0.0, 0.0, 0.0)
ob_single_plant_leaf_png_file.rotation_euler = (-0.008514, 0.01388, 0.02286)

# ---- collection membership
col_collection.objects.link(ob_cylinder)
col_collection.objects.link(ob_cylinder_001)
col_collection.objects.link(ob_single_plant_leaf_png_file)

# ---- scene / render settings (as saved in the file)
scene.frame_start = 1; scene.frame_end = 250; scene.frame_set(1)
scene.render.engine = 'BLENDER_EEVEE_NEXT'
scene.cycles.sampling_pattern = 'TABULATED_SOBOL'
scene.view_settings.view_transform = 'Filmic'
bpy.context.view_layer.update()

# ---- added for rendering (the .blend has no active camera and no usable light): camera, sun
cam_auto = bpy.data.cameras.new('AutoCamera')
cam_auto.lens = 50.0
cam_auto.sensor_width = 36.0
cam_auto.clip_end = 1000.0
ob_auto_camera = bpy.data.objects.new('AutoCamera', cam_auto)
scene.collection.objects.link(ob_auto_camera)
ob_auto_camera.location = (2.13143, -2.74708, 1.79009)
ob_auto_camera.rotation_euler = (1.09748, -7.21219e-08, 0.694738)
scene.camera = ob_auto_camera
light_auto_sun = bpy.data.lights.new('AutoSun', 'SUN')
light_auto_sun.energy = 3.0
light_auto_sun.angle = 0.0523599
ob_auto_sun = bpy.data.objects.new('AutoSun', light_auto_sun)
scene.collection.objects.link(ob_auto_sun)
ob_auto_sun.rotation_euler = (0.872665, 0.174533, 0.523599)
bpy.context.view_layer.update()
